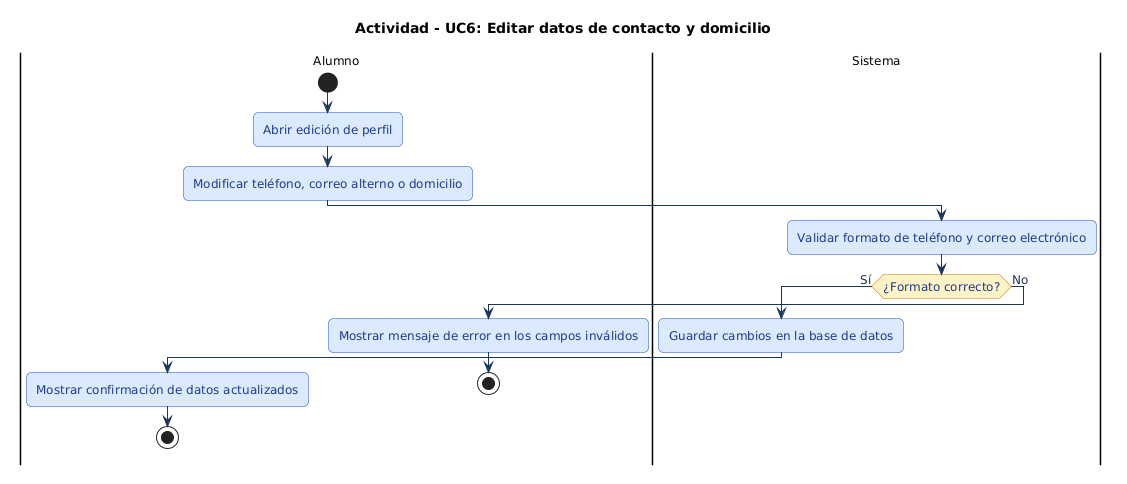

The diagram above was rendered by PlantUML. Its source (embedded in the PNG):
@startuml
' === ESTILO HOMOLOGADO EQUIPO 1 (ACTIVIDAD 3) ===
skinparam shadowing false
skinparam roundcorner 10
skinparam defaultFontName Arial
skinparam defaultFontSize 12
skinparam ArrowColor #1B365D
skinparam ArrowFontColor #1B365D
skinparam actor {
    BackgroundColor #E3F2FD
    BorderColor #1565C0
    FontColor #0D47A1
}
skinparam package {
    BackgroundColor #F8FAFC
    BorderColor #1E3A8A
    FontColor #1E3A8A
}
skinparam rectangle {
    BackgroundColor #FFFFFF
    BorderColor #1E3A8A
    FontColor #0F172A
}
skinparam usecase {
    BackgroundColor #E0F2FE
    BorderColor #0284C7
    FontColor #0C4A6E
}
skinparam component {
    BackgroundColor #DBEAFE
    BorderColor #1D4ED8
    FontColor #1E3A8A
}
skinparam database {
    BackgroundColor #FEF3C7
    BorderColor #D97706
    FontColor #78350F
}
skinparam sequence {
    ParticipantBackgroundColor #DBEAFE
    ParticipantBorderColor #1D4ED8
    ParticipantFontColor #1E3A8A
    BoundaryBackgroundColor #E0F2FE
    BoundaryBorderColor #0284C7
    ControlBackgroundColor #DCFCE7
    ControlBorderColor #15803D
    LifeLineBorderColor #64748B
}
skinparam activity {
    BackgroundColor #DBEAFE
    BorderColor #1D4ED8
    FontColor #1E3A8A
    DiamondBackgroundColor #FEF3C7
    DiamondBorderColor #D97706
}
skinparam state {
    BackgroundColor #E0F2FE
    BorderColor #0369A1
    FontColor #0C4A6E
}
skinparam class {
    BackgroundColor #F0F9FF
    BorderColor #0284C7
    HeaderBackgroundColor #0284C7
    FontColor #0F172A
}
title Actividad - UC6: Editar datos de contacto y domicilio
|Alumno|
start
:Abrir edición de perfil;
:Modificar teléfono, correo alterno o domicilio;

|Sistema|
:Validar formato de teléfono y correo electrónico;
if (¿Formato correcto?) then (Sí)
    :Guardar cambios en la base de datos;
    |Alumno|
    :Mostrar confirmación de datos actualizados;
    stop
else (No)
    |Alumno|
    :Mostrar mensaje de error en los campos inválidos;
    stop
endif
@enduml